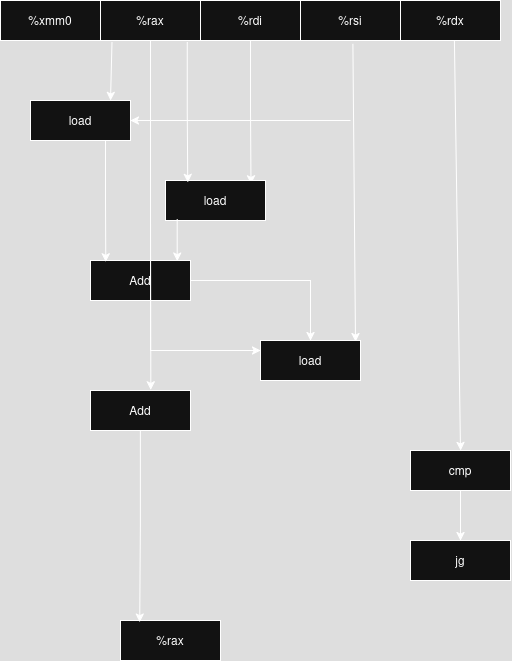

The diagram above was exported from draw.io. Its source (the exported page's mxGraphModel, read from the mxfile embedded in the PNG):
<mxGraphModel dx="1404" dy="565" grid="1" gridSize="10" guides="1" tooltips="1" connect="1" arrows="1" fold="1" page="1" pageScale="1" pageWidth="850" pageHeight="1100" math="0" shadow="0">
  <root>
    <mxCell id="0" />
    <mxCell id="1" parent="0" />
    <mxCell id="bl_6zYn6t3ClMp71_89T-8" value="&lt;div&gt;%xmm0&lt;/div&gt;" style="rounded=0;whiteSpace=wrap;html=1;" parent="1" vertex="1">
      <mxGeometry x="160" y="50" width="100" height="40" as="geometry" />
    </mxCell>
    <mxCell id="bl_6zYn6t3ClMp71_89T-9" value="%rax" style="rounded=0;whiteSpace=wrap;html=1;" parent="1" vertex="1">
      <mxGeometry x="260" y="50" width="100" height="40" as="geometry" />
    </mxCell>
    <mxCell id="bl_6zYn6t3ClMp71_89T-30" style="edgeStyle=orthogonalEdgeStyle;rounded=0;orthogonalLoop=1;jettySize=auto;html=1;entryX=0.855;entryY=0.085;entryDx=0;entryDy=0;entryPerimeter=0;" parent="1" source="bl_6zYn6t3ClMp71_89T-10" target="bl_6zYn6t3ClMp71_89T-22" edge="1">
      <mxGeometry relative="1" as="geometry" />
    </mxCell>
    <mxCell id="bl_6zYn6t3ClMp71_89T-10" value="%rdi" style="rounded=0;whiteSpace=wrap;html=1;" parent="1" vertex="1">
      <mxGeometry x="360" y="50" width="100" height="40" as="geometry" />
    </mxCell>
    <mxCell id="bl_6zYn6t3ClMp71_89T-11" value="%rsi" style="rounded=0;whiteSpace=wrap;html=1;" parent="1" vertex="1">
      <mxGeometry x="460" y="50" width="100" height="40" as="geometry" />
    </mxCell>
    <mxCell id="bl_6zYn6t3ClMp71_89T-12" value="%rdx" style="rounded=0;whiteSpace=wrap;html=1;" parent="1" vertex="1">
      <mxGeometry x="560" y="50" width="100" height="40" as="geometry" />
    </mxCell>
    <mxCell id="bl_6zYn6t3ClMp71_89T-13" value="load" style="rounded=0;whiteSpace=wrap;html=1;" parent="1" vertex="1">
      <mxGeometry x="190" y="150" width="100" height="40" as="geometry" />
    </mxCell>
    <mxCell id="bl_6zYn6t3ClMp71_89T-14" value="" style="endArrow=classic;html=1;rounded=0;exitX=0.115;exitY=1.037;exitDx=0;exitDy=0;entryX=0.8;entryY=0;entryDx=0;entryDy=0;exitPerimeter=0;entryPerimeter=0;" parent="1" source="bl_6zYn6t3ClMp71_89T-9" target="bl_6zYn6t3ClMp71_89T-13" edge="1">
      <mxGeometry width="50" height="50" relative="1" as="geometry">
        <mxPoint x="360" y="180" as="sourcePoint" />
        <mxPoint x="410" y="130" as="targetPoint" />
      </mxGeometry>
    </mxCell>
    <mxCell id="bl_6zYn6t3ClMp71_89T-20" value="" style="endArrow=classic;html=1;rounded=0;exitX=0.524;exitY=1.085;exitDx=0;exitDy=0;exitPerimeter=0;entryX=0.95;entryY=0.03;entryDx=0;entryDy=0;entryPerimeter=0;" parent="1" source="bl_6zYn6t3ClMp71_89T-11" edge="1" target="INVEnWn7mefY2EYa69LG-1">
      <mxGeometry width="50" height="50" relative="1" as="geometry">
        <mxPoint x="360" y="230" as="sourcePoint" />
        <mxPoint x="512" y="320" as="targetPoint" />
      </mxGeometry>
    </mxCell>
    <mxCell id="bl_6zYn6t3ClMp71_89T-21" value="" style="endArrow=classic;html=1;rounded=0;entryX=1;entryY=0.5;entryDx=0;entryDy=0;" parent="1" target="bl_6zYn6t3ClMp71_89T-13" edge="1">
      <mxGeometry width="50" height="50" relative="1" as="geometry">
        <mxPoint x="510" y="170" as="sourcePoint" />
        <mxPoint x="410" y="180" as="targetPoint" />
      </mxGeometry>
    </mxCell>
    <mxCell id="bl_6zYn6t3ClMp71_89T-22" value="load" style="rounded=0;whiteSpace=wrap;html=1;" parent="1" vertex="1">
      <mxGeometry x="325" y="230" width="100" height="40" as="geometry" />
    </mxCell>
    <mxCell id="INVEnWn7mefY2EYa69LG-2" style="edgeStyle=orthogonalEdgeStyle;rounded=0;orthogonalLoop=1;jettySize=auto;html=1;" edge="1" parent="1" source="bl_6zYn6t3ClMp71_89T-26" target="INVEnWn7mefY2EYa69LG-1">
      <mxGeometry relative="1" as="geometry" />
    </mxCell>
    <mxCell id="bl_6zYn6t3ClMp71_89T-26" value="Add" style="rounded=0;whiteSpace=wrap;html=1;" parent="1" vertex="1">
      <mxGeometry x="250" y="310" width="100" height="40" as="geometry" />
    </mxCell>
    <mxCell id="bl_6zYn6t3ClMp71_89T-28" value="" style="endArrow=classic;html=1;rounded=0;exitX=0.539;exitY=0.989;exitDx=0;exitDy=0;exitPerimeter=0;entryX=0.5;entryY=0;entryDx=0;entryDy=0;" parent="1" source="bl_6zYn6t3ClMp71_89T-12" edge="1" target="INVEnWn7mefY2EYa69LG-6">
      <mxGeometry width="50" height="50" relative="1" as="geometry">
        <mxPoint x="360" y="260" as="sourcePoint" />
        <mxPoint x="620" y="410" as="targetPoint" />
      </mxGeometry>
    </mxCell>
    <mxCell id="bl_6zYn6t3ClMp71_89T-31" style="edgeStyle=orthogonalEdgeStyle;rounded=0;orthogonalLoop=1;jettySize=auto;html=1;entryX=0.153;entryY=0.037;entryDx=0;entryDy=0;entryPerimeter=0;exitX=0.75;exitY=1;exitDx=0;exitDy=0;" parent="1" source="bl_6zYn6t3ClMp71_89T-13" target="bl_6zYn6t3ClMp71_89T-26" edge="1">
      <mxGeometry relative="1" as="geometry" />
    </mxCell>
    <mxCell id="bl_6zYn6t3ClMp71_89T-32" style="edgeStyle=orthogonalEdgeStyle;rounded=0;orthogonalLoop=1;jettySize=auto;html=1;entryX=0.222;entryY=0.049;entryDx=0;entryDy=0;entryPerimeter=0;exitX=0.867;exitY=1.049;exitDx=0;exitDy=0;exitPerimeter=0;" parent="1" source="bl_6zYn6t3ClMp71_89T-9" target="bl_6zYn6t3ClMp71_89T-22" edge="1">
      <mxGeometry relative="1" as="geometry" />
    </mxCell>
    <mxCell id="bl_6zYn6t3ClMp71_89T-33" style="edgeStyle=orthogonalEdgeStyle;rounded=0;orthogonalLoop=1;jettySize=auto;html=1;entryX=0.867;entryY=0.013;entryDx=0;entryDy=0;entryPerimeter=0;exitX=0.117;exitY=0.965;exitDx=0;exitDy=0;exitPerimeter=0;" parent="1" source="bl_6zYn6t3ClMp71_89T-22" target="bl_6zYn6t3ClMp71_89T-26" edge="1">
      <mxGeometry relative="1" as="geometry" />
    </mxCell>
    <mxCell id="INVEnWn7mefY2EYa69LG-1" value="&lt;div&gt;load&lt;/div&gt;" style="rounded=0;whiteSpace=wrap;html=1;" vertex="1" parent="1">
      <mxGeometry x="420" y="390" width="100" height="40" as="geometry" />
    </mxCell>
    <mxCell id="INVEnWn7mefY2EYa69LG-3" style="edgeStyle=orthogonalEdgeStyle;rounded=0;orthogonalLoop=1;jettySize=auto;html=1;entryX=0;entryY=0.25;entryDx=0;entryDy=0;exitX=0.5;exitY=1;exitDx=0;exitDy=0;" edge="1" parent="1" source="bl_6zYn6t3ClMp71_89T-9" target="INVEnWn7mefY2EYa69LG-1">
      <mxGeometry relative="1" as="geometry" />
    </mxCell>
    <mxCell id="INVEnWn7mefY2EYa69LG-4" value="Add" style="rounded=0;whiteSpace=wrap;html=1;" vertex="1" parent="1">
      <mxGeometry x="250" y="440" width="100" height="40" as="geometry" />
    </mxCell>
    <mxCell id="INVEnWn7mefY2EYa69LG-5" style="edgeStyle=orthogonalEdgeStyle;rounded=0;orthogonalLoop=1;jettySize=auto;html=1;entryX=0.603;entryY=-0.018;entryDx=0;entryDy=0;entryPerimeter=0;" edge="1" parent="1" source="bl_6zYn6t3ClMp71_89T-9" target="INVEnWn7mefY2EYa69LG-4">
      <mxGeometry relative="1" as="geometry" />
    </mxCell>
    <mxCell id="INVEnWn7mefY2EYa69LG-8" style="edgeStyle=orthogonalEdgeStyle;rounded=0;orthogonalLoop=1;jettySize=auto;html=1;entryX=0.5;entryY=0;entryDx=0;entryDy=0;" edge="1" parent="1" source="INVEnWn7mefY2EYa69LG-6" target="INVEnWn7mefY2EYa69LG-7">
      <mxGeometry relative="1" as="geometry" />
    </mxCell>
    <mxCell id="INVEnWn7mefY2EYa69LG-6" value="cmp" style="rounded=0;whiteSpace=wrap;html=1;" vertex="1" parent="1">
      <mxGeometry x="570" y="500" width="100" height="40" as="geometry" />
    </mxCell>
    <mxCell id="INVEnWn7mefY2EYa69LG-7" value="jg" style="rounded=0;whiteSpace=wrap;html=1;" vertex="1" parent="1">
      <mxGeometry x="570" y="590" width="100" height="40" as="geometry" />
    </mxCell>
    <mxCell id="INVEnWn7mefY2EYa69LG-9" value="%rax" style="rounded=0;whiteSpace=wrap;html=1;" vertex="1" parent="1">
      <mxGeometry x="280" y="670" width="100" height="40" as="geometry" />
    </mxCell>
    <mxCell id="INVEnWn7mefY2EYa69LG-10" style="edgeStyle=orthogonalEdgeStyle;rounded=0;orthogonalLoop=1;jettySize=auto;html=1;entryX=0.193;entryY=0.042;entryDx=0;entryDy=0;entryPerimeter=0;" edge="1" parent="1" source="INVEnWn7mefY2EYa69LG-4" target="INVEnWn7mefY2EYa69LG-9">
      <mxGeometry relative="1" as="geometry" />
    </mxCell>
  </root>
</mxGraphModel>